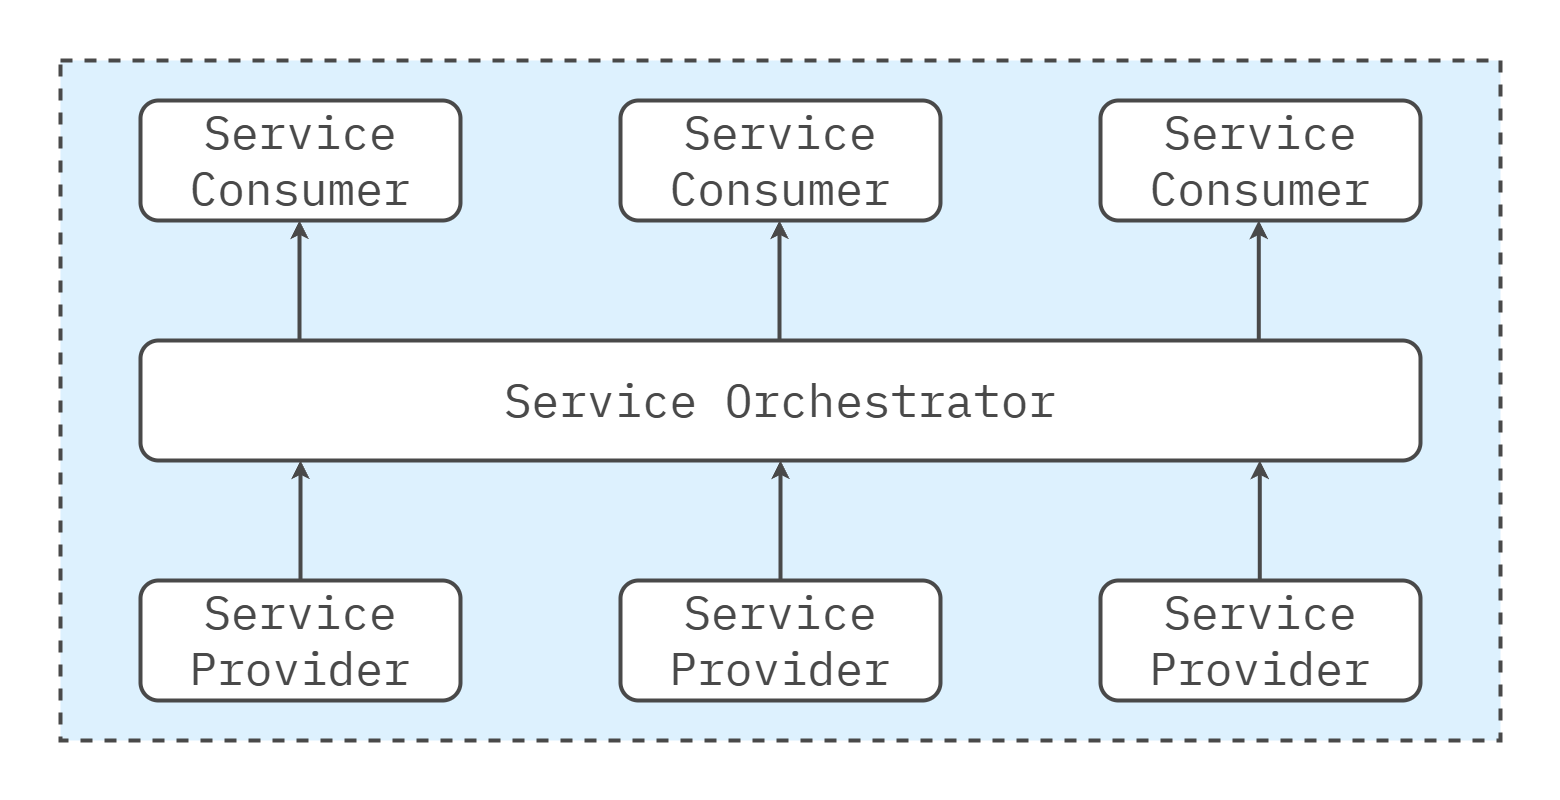

The diagram above was exported from draw.io. Its source (the exported page's mxGraphModel, read from the mxfile embedded in the PNG):
<mxGraphModel dx="2074" dy="1098" grid="1" gridSize="20" guides="1" tooltips="1" connect="1" arrows="1" fold="1" page="1" pageScale="1" pageWidth="1600" pageHeight="840" math="0" shadow="0">
  <root>
    <mxCell id="0" />
    <mxCell id="1" parent="0" />
    <mxCell id="Az0bFYg64EQcbs3Bumrs-12" value="" style="rounded=0;whiteSpace=wrap;html=1;strokeColor=none;strokeWidth=4;align=center;verticalAlign=middle;fontFamily=IBM Plex Mono;fontSource=https%3A%2F%2Ffonts.googleapis.com%2Fcss%3Ffamily%3DIBM%2BPlex%2BMono;fontSize=64;fontColor=#494949;fillColor=none;movable=0;resizable=0;rotatable=0;deletable=0;editable=0;locked=1;connectable=0;" parent="1" vertex="1">
      <mxGeometry x="20" y="20" width="1560" height="800" as="geometry" />
    </mxCell>
    <mxCell id="L3TbLjJM5cl4JLg-beqe-2" value="" style="rounded=0;whiteSpace=wrap;html=1;fillColor=#DDF1FE;strokeColor=#494949;strokeWidth=4;perimeterSpacing=1;dashed=1;movable=1;resizable=1;rotatable=1;deletable=1;editable=1;locked=0;connectable=1;" parent="1" vertex="1">
      <mxGeometry x="80" y="80" width="1440" height="680" as="geometry" />
    </mxCell>
    <mxCell id="L3TbLjJM5cl4JLg-beqe-4" value="Service Orchestrator" style="rounded=1;whiteSpace=wrap;html=1;fillColor=#FFFFFF;strokeColor=#494949;strokeWidth=4;fontFamily=IBM Plex Mono;fontSource=https%3A%2F%2Ffonts.googleapis.com%2Fcss%3Ffamily%3DIBM%2BPlex%2BMono;fontSize=46;fontColor=#494949;" parent="1" vertex="1">
      <mxGeometry x="160" y="360" width="1280" height="120" as="geometry" />
    </mxCell>
    <mxCell id="Az0bFYg64EQcbs3Bumrs-16" value="Service Provider" style="rounded=1;whiteSpace=wrap;html=1;fillColor=#FFFFFF;strokeColor=#494949;strokeWidth=4;fontFamily=IBM Plex Mono;fontSource=https%3A%2F%2Ffonts.googleapis.com%2Fcss%3Ffamily%3DIBM%2BPlex%2BMono;fontSize=46;fontColor=#494949;" parent="1" vertex="1">
      <mxGeometry x="1120" y="600" width="320" height="120" as="geometry" />
    </mxCell>
    <mxCell id="Az0bFYg64EQcbs3Bumrs-36" value="Service Provider" style="rounded=1;whiteSpace=wrap;html=1;fillColor=#FFFFFF;strokeColor=#494949;strokeWidth=4;fontFamily=IBM Plex Mono;fontSource=https%3A%2F%2Ffonts.googleapis.com%2Fcss%3Ffamily%3DIBM%2BPlex%2BMono;fontSize=46;fontColor=#494949;" parent="1" vertex="1">
      <mxGeometry x="160" y="600" width="320" height="120" as="geometry" />
    </mxCell>
    <mxCell id="Az0bFYg64EQcbs3Bumrs-37" value="Service Provider" style="rounded=1;whiteSpace=wrap;html=1;fillColor=#FFFFFF;strokeColor=#494949;strokeWidth=4;fontFamily=IBM Plex Mono;fontSource=https%3A%2F%2Ffonts.googleapis.com%2Fcss%3Ffamily%3DIBM%2BPlex%2BMono;fontSize=46;fontColor=#494949;" parent="1" vertex="1">
      <mxGeometry x="640" y="600" width="320" height="120" as="geometry" />
    </mxCell>
    <mxCell id="Az0bFYg64EQcbs3Bumrs-41" value="" style="endArrow=classic;html=1;rounded=0;fontFamily=IBM Plex Mono;fontSource=https%3A%2F%2Ffonts.googleapis.com%2Fcss%3Ffamily%3DIBM%2BPlex%2BMono;fontSize=64;fontColor=#494949;strokeColor=#494949;strokeWidth=4;exitX=0.5;exitY=0;exitDx=0;exitDy=0;startArrow=none;startFill=0;" parent="1" source="Az0bFYg64EQcbs3Bumrs-36" edge="1">
      <mxGeometry width="50" height="50" relative="1" as="geometry">
        <mxPoint x="300" y="540" as="sourcePoint" />
        <mxPoint x="320" y="480" as="targetPoint" />
      </mxGeometry>
    </mxCell>
    <mxCell id="Az0bFYg64EQcbs3Bumrs-44" value="" style="endArrow=classic;html=1;rounded=0;fontFamily=IBM Plex Mono;fontSource=https%3A%2F%2Ffonts.googleapis.com%2Fcss%3Ffamily%3DIBM%2BPlex%2BMono;fontSize=64;fontColor=#494949;strokeColor=#494949;strokeWidth=4;exitX=0.5;exitY=0;exitDx=0;exitDy=0;startArrow=none;startFill=0;" parent="1" edge="1">
      <mxGeometry width="50" height="50" relative="1" as="geometry">
        <mxPoint x="800" y="600" as="sourcePoint" />
        <mxPoint x="800" y="480" as="targetPoint" />
      </mxGeometry>
    </mxCell>
    <mxCell id="Az0bFYg64EQcbs3Bumrs-45" value="" style="endArrow=classic;html=1;rounded=0;fontFamily=IBM Plex Mono;fontSource=https%3A%2F%2Ffonts.googleapis.com%2Fcss%3Ffamily%3DIBM%2BPlex%2BMono;fontSize=64;fontColor=#494949;strokeColor=#494949;strokeWidth=4;exitX=0.5;exitY=0;exitDx=0;exitDy=0;startArrow=none;startFill=0;" parent="1" edge="1">
      <mxGeometry width="50" height="50" relative="1" as="geometry">
        <mxPoint x="1279.29" y="600" as="sourcePoint" />
        <mxPoint x="1279.29" y="480" as="targetPoint" />
      </mxGeometry>
    </mxCell>
    <mxCell id="zsraH-JQWBpZ2--GYmgu-1" value="Service Consumer" style="rounded=1;whiteSpace=wrap;html=1;fillColor=#FFFFFF;strokeColor=#494949;strokeWidth=4;fontFamily=IBM Plex Mono;fontSource=https%3A%2F%2Ffonts.googleapis.com%2Fcss%3Ffamily%3DIBM%2BPlex%2BMono;fontSize=46;fontColor=#494949;" parent="1" vertex="1">
      <mxGeometry x="1120" y="120" width="320" height="120" as="geometry" />
    </mxCell>
    <mxCell id="zsraH-JQWBpZ2--GYmgu-3" value="Service Consumer" style="rounded=1;whiteSpace=wrap;html=1;fillColor=#FFFFFF;strokeColor=#494949;strokeWidth=4;fontFamily=IBM Plex Mono;fontSource=https%3A%2F%2Ffonts.googleapis.com%2Fcss%3Ffamily%3DIBM%2BPlex%2BMono;fontSize=46;fontColor=#494949;" parent="1" vertex="1">
      <mxGeometry x="640" y="120" width="320" height="120" as="geometry" />
    </mxCell>
    <mxCell id="zsraH-JQWBpZ2--GYmgu-4" value="Service Consumer" style="rounded=1;whiteSpace=wrap;html=1;fillColor=#FFFFFF;strokeColor=#494949;strokeWidth=4;fontFamily=IBM Plex Mono;fontSource=https%3A%2F%2Ffonts.googleapis.com%2Fcss%3Ffamily%3DIBM%2BPlex%2BMono;fontSize=46;fontColor=#494949;" parent="1" vertex="1">
      <mxGeometry x="160" y="120" width="320" height="120" as="geometry" />
    </mxCell>
    <mxCell id="zsraH-JQWBpZ2--GYmgu-5" value="" style="endArrow=classic;html=1;rounded=0;fontFamily=IBM Plex Mono;fontSource=https%3A%2F%2Ffonts.googleapis.com%2Fcss%3Ffamily%3DIBM%2BPlex%2BMono;fontSize=64;fontColor=#494949;strokeColor=#494949;strokeWidth=4;exitX=0.5;exitY=0;exitDx=0;exitDy=0;startArrow=none;startFill=0;" parent="1" edge="1">
      <mxGeometry width="50" height="50" relative="1" as="geometry">
        <mxPoint x="319" y="360" as="sourcePoint" />
        <mxPoint x="319" y="240" as="targetPoint" />
      </mxGeometry>
    </mxCell>
    <mxCell id="zsraH-JQWBpZ2--GYmgu-6" value="" style="endArrow=classic;html=1;rounded=0;fontFamily=IBM Plex Mono;fontSource=https%3A%2F%2Ffonts.googleapis.com%2Fcss%3Ffamily%3DIBM%2BPlex%2BMono;fontSize=64;fontColor=#494949;strokeColor=#494949;strokeWidth=4;exitX=0.5;exitY=0;exitDx=0;exitDy=0;startArrow=none;startFill=0;" parent="1" edge="1">
      <mxGeometry width="50" height="50" relative="1" as="geometry">
        <mxPoint x="799" y="360" as="sourcePoint" />
        <mxPoint x="799" y="240" as="targetPoint" />
      </mxGeometry>
    </mxCell>
    <mxCell id="zsraH-JQWBpZ2--GYmgu-7" value="" style="endArrow=classic;html=1;rounded=0;fontFamily=IBM Plex Mono;fontSource=https%3A%2F%2Ffonts.googleapis.com%2Fcss%3Ffamily%3DIBM%2BPlex%2BMono;fontSize=64;fontColor=#494949;strokeColor=#494949;strokeWidth=4;exitX=0.5;exitY=0;exitDx=0;exitDy=0;startArrow=none;startFill=0;" parent="1" edge="1">
      <mxGeometry width="50" height="50" relative="1" as="geometry">
        <mxPoint x="1278.29" y="360" as="sourcePoint" />
        <mxPoint x="1278.29" y="240" as="targetPoint" />
      </mxGeometry>
    </mxCell>
  </root>
</mxGraphModel>